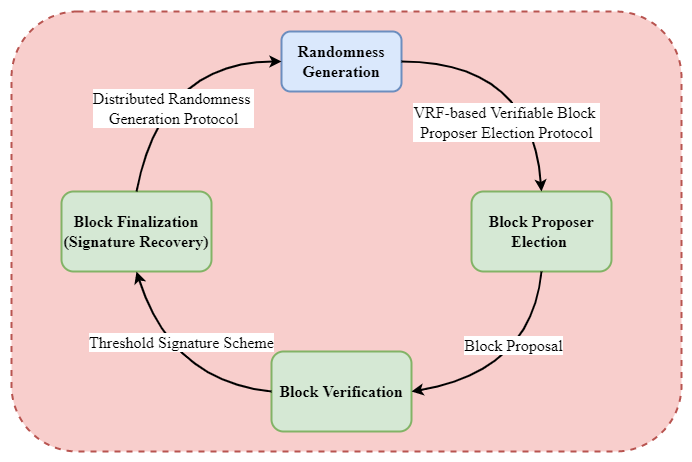

The diagram above was exported from draw.io. Its source (the exported page's mxGraphModel, read from the mxfile embedded in the PNG):
<mxGraphModel dx="1422" dy="865" grid="1" gridSize="10" guides="1" tooltips="1" connect="1" arrows="1" fold="1" page="1" pageScale="1" pageWidth="1169" pageHeight="827" math="0" shadow="0">
  <root>
    <mxCell id="d_LHg4EKkEpwWRqi0MQS-0" />
    <mxCell id="d_LHg4EKkEpwWRqi0MQS-1" parent="d_LHg4EKkEpwWRqi0MQS-0" />
    <mxCell id="CBAUuTM8nlsDqpqWAlY8-0" value="" style="rounded=1;whiteSpace=wrap;html=1;fontFamily=Times New Roman;fontSize=16;strokeWidth=2;dashed=1;fillColor=#f8cecc;strokeColor=#b85450;" vertex="1" parent="d_LHg4EKkEpwWRqi0MQS-1">
      <mxGeometry x="280" y="120" width="670" height="440" as="geometry" />
    </mxCell>
    <mxCell id="mn4CeXdOY0JLBASR6Sd4-0" value="&lt;font style=&quot;font-size: 16px&quot; face=&quot;Times New Roman&quot;&gt;&lt;b&gt;Block Proposer Election&amp;nbsp;&lt;br&gt;&lt;/b&gt;&lt;/font&gt;" style="rounded=1;whiteSpace=wrap;html=1;strokeWidth=2;fillColor=#d5e8d4;strokeColor=#82b366;" vertex="1" parent="d_LHg4EKkEpwWRqi0MQS-1">
      <mxGeometry x="740" y="300" width="140" height="80" as="geometry" />
    </mxCell>
    <mxCell id="mn4CeXdOY0JLBASR6Sd4-1" value="&lt;b&gt;Randomness Generation&lt;/b&gt;" style="rounded=1;whiteSpace=wrap;html=1;fontFamily=Times New Roman;fontSize=16;strokeWidth=2;fillColor=#dae8fc;strokeColor=#6c8ebf;" vertex="1" parent="d_LHg4EKkEpwWRqi0MQS-1">
      <mxGeometry x="550" y="140" width="120" height="60" as="geometry" />
    </mxCell>
    <mxCell id="mn4CeXdOY0JLBASR6Sd4-3" value="" style="curved=1;endArrow=classic;html=1;rounded=0;fontFamily=Times New Roman;fontSize=16;exitX=1;exitY=0.5;exitDx=0;exitDy=0;entryX=0.5;entryY=0;entryDx=0;entryDy=0;strokeWidth=2;" edge="1" parent="d_LHg4EKkEpwWRqi0MQS-1" source="mn4CeXdOY0JLBASR6Sd4-1" target="mn4CeXdOY0JLBASR6Sd4-0">
      <mxGeometry width="50" height="50" relative="1" as="geometry">
        <mxPoint x="840" y="510" as="sourcePoint" />
        <mxPoint x="890" y="460" as="targetPoint" />
        <Array as="points">
          <mxPoint x="800" y="170" />
        </Array>
      </mxGeometry>
    </mxCell>
    <mxCell id="mn4CeXdOY0JLBASR6Sd4-10" value="VRF-based Verifiable Block&amp;nbsp;&lt;br&gt;Proposer Election Protocol" style="edgeLabel;html=1;align=center;verticalAlign=middle;resizable=0;points=[];fontSize=16;fontFamily=Times New Roman;" vertex="1" connectable="0" parent="mn4CeXdOY0JLBASR6Sd4-3">
      <mxGeometry x="0.2442" y="-28" relative="1" as="geometry">
        <mxPoint y="26" as="offset" />
      </mxGeometry>
    </mxCell>
    <mxCell id="mn4CeXdOY0JLBASR6Sd4-4" value="&lt;font style=&quot;font-size: 16px&quot; face=&quot;Times New Roman&quot;&gt;&lt;b&gt;Block Verification&lt;br&gt;&lt;/b&gt;&lt;/font&gt;" style="rounded=1;whiteSpace=wrap;html=1;strokeWidth=2;fillColor=#d5e8d4;strokeColor=#82b366;" vertex="1" parent="d_LHg4EKkEpwWRqi0MQS-1">
      <mxGeometry x="540" y="460" width="140" height="80" as="geometry" />
    </mxCell>
    <mxCell id="mn4CeXdOY0JLBASR6Sd4-5" value="" style="curved=1;endArrow=classic;html=1;rounded=0;fontFamily=Times New Roman;fontSize=16;exitX=0.5;exitY=1;exitDx=0;exitDy=0;entryX=1;entryY=0.5;entryDx=0;entryDy=0;strokeWidth=2;" edge="1" parent="d_LHg4EKkEpwWRqi0MQS-1" source="mn4CeXdOY0JLBASR6Sd4-0" target="mn4CeXdOY0JLBASR6Sd4-4">
      <mxGeometry width="50" height="50" relative="1" as="geometry">
        <mxPoint x="740" y="430" as="sourcePoint" />
        <mxPoint x="890" y="560" as="targetPoint" />
        <Array as="points">
          <mxPoint x="800" y="480" />
        </Array>
      </mxGeometry>
    </mxCell>
    <mxCell id="mn4CeXdOY0JLBASR6Sd4-11" value="Block Proposal" style="edgeLabel;html=1;align=center;verticalAlign=middle;resizable=0;points=[];fontSize=16;fontFamily=Times New Roman;" vertex="1" connectable="0" parent="mn4CeXdOY0JLBASR6Sd4-5">
      <mxGeometry x="-0.3111" y="-21" relative="1" as="geometry">
        <mxPoint y="-1" as="offset" />
      </mxGeometry>
    </mxCell>
    <mxCell id="mn4CeXdOY0JLBASR6Sd4-6" value="&lt;font style=&quot;font-size: 16px&quot; face=&quot;Times New Roman&quot;&gt;&lt;b&gt;Block Finalization&lt;br&gt;(Signature Recovery)&lt;br&gt;&lt;/b&gt;&lt;/font&gt;" style="rounded=1;whiteSpace=wrap;html=1;strokeWidth=2;fillColor=#d5e8d4;strokeColor=#82b366;" vertex="1" parent="d_LHg4EKkEpwWRqi0MQS-1">
      <mxGeometry x="330" y="300" width="150" height="80" as="geometry" />
    </mxCell>
    <mxCell id="mn4CeXdOY0JLBASR6Sd4-7" value="" style="curved=1;endArrow=classic;html=1;rounded=0;fontFamily=Times New Roman;fontSize=16;exitX=0;exitY=0.5;exitDx=0;exitDy=0;entryX=0.5;entryY=1;entryDx=0;entryDy=0;strokeWidth=2;" edge="1" parent="d_LHg4EKkEpwWRqi0MQS-1" source="mn4CeXdOY0JLBASR6Sd4-4" target="mn4CeXdOY0JLBASR6Sd4-6">
      <mxGeometry width="50" height="50" relative="1" as="geometry">
        <mxPoint x="520" y="360" as="sourcePoint" />
        <mxPoint x="390" y="480" as="targetPoint" />
        <Array as="points">
          <mxPoint x="440" y="490" />
        </Array>
      </mxGeometry>
    </mxCell>
    <mxCell id="mn4CeXdOY0JLBASR6Sd4-12" value="Threshold Signature Scheme" style="edgeLabel;html=1;align=center;verticalAlign=middle;resizable=0;points=[];fontSize=16;fontFamily=Times New Roman;" vertex="1" connectable="0" parent="mn4CeXdOY0JLBASR6Sd4-7">
      <mxGeometry x="0.1703" y="-18" relative="1" as="geometry">
        <mxPoint y="-10" as="offset" />
      </mxGeometry>
    </mxCell>
    <mxCell id="mn4CeXdOY0JLBASR6Sd4-8" value="" style="curved=1;endArrow=classic;html=1;rounded=0;fontFamily=Times New Roman;fontSize=16;exitX=0.5;exitY=0;exitDx=0;exitDy=0;entryX=0;entryY=0.5;entryDx=0;entryDy=0;strokeWidth=2;" edge="1" parent="d_LHg4EKkEpwWRqi0MQS-1" source="mn4CeXdOY0JLBASR6Sd4-6" target="mn4CeXdOY0JLBASR6Sd4-1">
      <mxGeometry width="50" height="50" relative="1" as="geometry">
        <mxPoint x="410" y="280" as="sourcePoint" />
        <mxPoint x="280" y="400" as="targetPoint" />
        <Array as="points">
          <mxPoint x="430" y="170" />
        </Array>
      </mxGeometry>
    </mxCell>
    <mxCell id="mn4CeXdOY0JLBASR6Sd4-13" value="Distributed Randomness&amp;nbsp;&lt;br&gt;Generation Protocol" style="edgeLabel;html=1;align=center;verticalAlign=middle;resizable=0;points=[];fontSize=16;fontFamily=Times New Roman;" vertex="1" connectable="0" parent="mn4CeXdOY0JLBASR6Sd4-8">
      <mxGeometry x="-0.2924" y="-19" relative="1" as="geometry">
        <mxPoint x="1" as="offset" />
      </mxGeometry>
    </mxCell>
  </root>
</mxGraphModel>